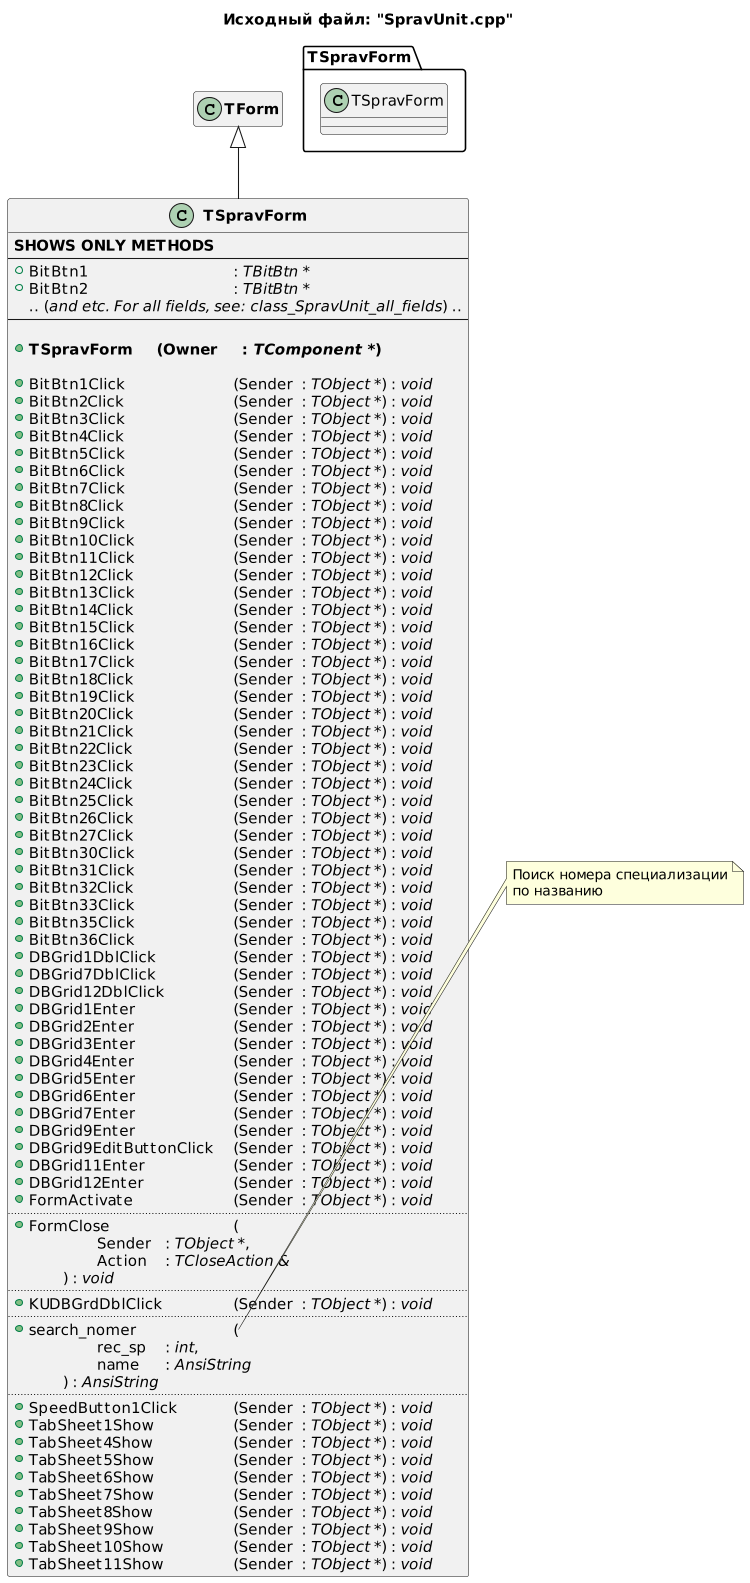

The diagram above was rendered by PlantUML. Its source (embedded in the PNG):
@startuml
title Исходный файл: "SpravUnit.cpp"

scale 750 width

"<b>TSpravForm</b>" -up-|> "<b>TForm</b>"

hide "<b>TForm</b>" members

class "<b>TSpravForm</b>"
{
    <b>SHOWS ONLY METHODS</b>
    --
    + BitBtn1 \t\t\t\t\t: <i>TBitBtn *</i>
    + BitBtn2 \t\t\t\t\t: <i>TBitBtn *</i>
     .. (<i>and etc. For all fields, see: class_SpravUnit_all_fields</i>) ..
    --
        
    + <b>TSpravForm \t(Owner \t: <i>TComponent *</i>)</b>

    + BitBtn1Click \t\t\t\t(Sender \t: <i>TObject *</i>) : <i>void</i>
    + BitBtn2Click \t\t\t\t(Sender \t: <i>TObject *</i>) : <i>void</i>
    + BitBtn3Click \t\t\t\t(Sender \t: <i>TObject *</i>) : <i>void</i>
    + BitBtn4Click \t\t\t\t(Sender \t: <i>TObject *</i>) : <i>void</i>
    + BitBtn5Click \t\t\t\t(Sender \t: <i>TObject *</i>) : <i>void</i>
    + BitBtn6Click \t\t\t\t(Sender \t: <i>TObject *</i>) : <i>void</i>
    + BitBtn7Click \t\t\t\t(Sender \t: <i>TObject *</i>) : <i>void</i>
    + BitBtn8Click \t\t\t\t(Sender \t: <i>TObject *</i>) : <i>void</i>
    + BitBtn9Click \t\t\t\t(Sender \t: <i>TObject *</i>) : <i>void</i>
    + BitBtn10Click \t\t\t(Sender \t: <i>TObject *</i>) : <i>void</i>
    + BitBtn11Click \t\t\t(Sender \t: <i>TObject *</i>) : <i>void</i>
    + BitBtn12Click \t\t\t(Sender \t: <i>TObject *</i>) : <i>void</i>
    + BitBtn13Click \t\t\t(Sender \t: <i>TObject *</i>) : <i>void</i>
    + BitBtn14Click \t\t\t(Sender \t: <i>TObject *</i>) : <i>void</i>
    + BitBtn15Click \t\t\t(Sender \t: <i>TObject *</i>) : <i>void</i>
    + BitBtn16Click \t\t\t(Sender \t: <i>TObject *</i>) : <i>void</i>
    + BitBtn17Click \t\t\t(Sender \t: <i>TObject *</i>) : <i>void</i>
    + BitBtn18Click \t\t\t(Sender \t: <i>TObject *</i>) : <i>void</i>
    + BitBtn19Click \t\t\t(Sender \t: <i>TObject *</i>) : <i>void</i>
    + BitBtn20Click \t\t\t(Sender \t: <i>TObject *</i>) : <i>void</i>
    + BitBtn21Click \t\t\t(Sender \t: <i>TObject *</i>) : <i>void</i>
    + BitBtn22Click \t\t\t(Sender \t: <i>TObject *</i>) : <i>void</i>
    + BitBtn23Click \t\t\t(Sender \t: <i>TObject *</i>) : <i>void</i>
    + BitBtn24Click \t\t\t(Sender \t: <i>TObject *</i>) : <i>void</i>
    + BitBtn25Click \t\t\t(Sender \t: <i>TObject *</i>) : <i>void</i>
    + BitBtn26Click \t\t\t(Sender \t: <i>TObject *</i>) : <i>void</i>
    + BitBtn27Click \t\t\t(Sender \t: <i>TObject *</i>) : <i>void</i>
    + BitBtn30Click \t\t\t(Sender \t: <i>TObject *</i>) : <i>void</i>
    + BitBtn31Click \t\t\t(Sender \t: <i>TObject *</i>) : <i>void</i>
    + BitBtn32Click \t\t\t(Sender \t: <i>TObject *</i>) : <i>void</i>
    + BitBtn33Click \t\t\t(Sender \t: <i>TObject *</i>) : <i>void</i>
    + BitBtn35Click \t\t\t(Sender \t: <i>TObject *</i>) : <i>void</i>
    + BitBtn36Click \t\t\t(Sender \t: <i>TObject *</i>) : <i>void</i>
    + DBGrid1DblClick \t\t\t(Sender \t: <i>TObject *</i>) : <i>void</i>
    + DBGrid7DblClick \t\t\t(Sender \t: <i>TObject *</i>) : <i>void</i>
    + DBGrid12DblClick \t\t(Sender \t: <i>TObject *</i>) : <i>void</i>
    + DBGrid1Enter \t\t\t(Sender \t: <i>TObject *</i>) : <i>void</i>
    + DBGrid2Enter \t\t\t(Sender \t: <i>TObject *</i>) : <i>void</i>
    + DBGrid3Enter \t\t\t(Sender \t: <i>TObject *</i>) : <i>void</i>
    + DBGrid4Enter \t\t\t(Sender \t: <i>TObject *</i>) : <i>void</i>
    + DBGrid5Enter \t\t\t(Sender \t: <i>TObject *</i>) : <i>void</i>
    + DBGrid6Enter \t\t\t(Sender \t: <i>TObject *</i>) : <i>void</i>
    + DBGrid7Enter \t\t\t(Sender \t: <i>TObject *</i>) : <i>void</i>
    + DBGrid9Enter \t\t\t(Sender \t: <i>TObject *</i>) : <i>void</i>
    + DBGrid9EditButtonClick \t(Sender \t: <i>TObject *</i>) : <i>void</i>
    + DBGrid11Enter \t\t\t(Sender \t: <i>TObject *</i>) : <i>void</i>
    + DBGrid12Enter \t\t\t(Sender \t: <i>TObject *</i>) : <i>void</i>
    + FormActivate \t\t\t(Sender \t: <i>TObject *</i>) : <i>void</i>
    ..
    + FormClose \t\t\t\t(
            \t\tSender \t: <i>TObject *</i>,
            \t\tAction \t: <i>TCloseAction &</i>
        \t) : <i>void</i>
    ..
    + KUDBGrdDblClick \t\t(Sender \t: <i>TObject *</i>) : <i>void</i>
    ..
    + search_nomer \t\t\t(
            \t\trec_sp \t: <i>int</i>,
            \t\tname \t: <i>AnsiString</i>
        \t) : <i>AnsiString</i>
    ..
    + SpeedButton1Click \t\t(Sender \t: <i>TObject *</i>) : <i>void</i>
    + TabSheet1Show \t\t\t(Sender \t: <i>TObject *</i>) : <i>void</i>
    + TabSheet4Show \t\t\t(Sender \t: <i>TObject *</i>) : <i>void</i>
    + TabSheet5Show \t\t\t(Sender \t: <i>TObject *</i>) : <i>void</i>
    + TabSheet6Show \t\t\t(Sender \t: <i>TObject *</i>) : <i>void</i>
    + TabSheet7Show \t\t\t(Sender \t: <i>TObject *</i>) : <i>void</i>
    + TabSheet8Show \t\t\t(Sender \t: <i>TObject *</i>) : <i>void</i>
    + TabSheet9Show \t\t\t(Sender \t: <i>TObject *</i>) : <i>void</i>
    + TabSheet10Show \t\t(Sender \t: <i>TObject *</i>) : <i>void</i>
    + TabSheet11Show \t\t(Sender \t: <i>TObject *</i>) : <i>void</i>
}


note right of "<b>TSpravForm</b>"::search_nomer
Поиск номера специализации
по названию
end note


package TSpravForm <<Folder>>
{
    class TSpravForm
    hide  members
}
@enduml